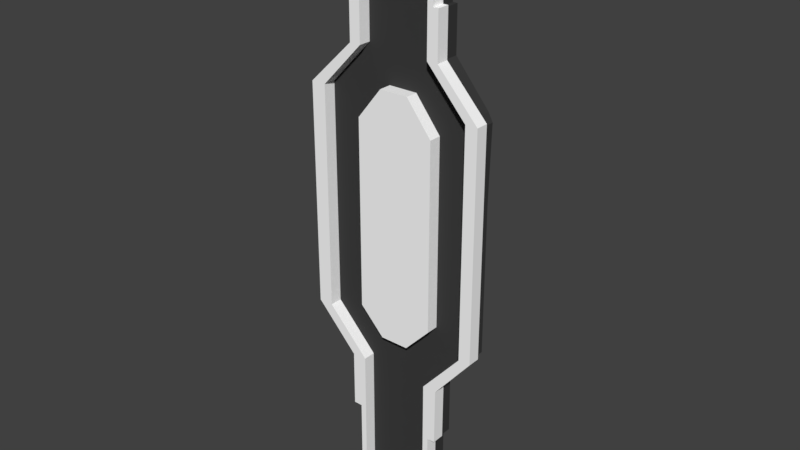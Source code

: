 # Source: Module_EH.blend  (saved by Blender 2.79.0; exported with 4.5.12 LTS)
import bpy
from mathutils import Matrix  # noqa: F401  (used for matrix-valued properties, if any)

bpy.ops.wm.read_factory_settings(use_empty=True)
scene = bpy.context.scene
scene.name = 'Scene'

# ---- collections
col_collection_1 = bpy.data.collections.new('Collection 1'); scene.collection.children.link(col_collection_1)

# ---- materials (node trees are filled in below, after node groups)
mat_material_001 = bpy.data.materials.new('Material.001')
mat_material_001.alpha_threshold = 0.0
mat_material_001.use_transparent_shadow = False
mat_material_001.diffuse_color = (0.04696, 0.04696, 0.04696, 1.0)
mat_material_001.roughness = 0.5
mat_material_000 = bpy.data.materials.new('Material.000')
mat_material_000.alpha_threshold = 0.0
mat_material_000.use_transparent_shadow = False
mat_material_000.diffuse_color = (1.0, 1.0, 1.0, 1.0)
mat_material_000.roughness = 0.5

# ---- material node trees

# ---- world
world_world = bpy.data.worlds.new('World'); scene.world = world_world
world_world.color = (0.05088, 0.05088, 0.05088)
world_world.use_sun_shadow = False
world_world.sun_shadow_jitter_overblur = 0.0
world_world.cycles.sampling_method = 'MANUAL'

# ---- meshes
me_cube_010 = bpy.data.meshes.new('Cube.010')
me_cube_010.from_pydata([(-1.0, -1.0, -1.0), (-1.0, -1.0, 1.0), (-1.0, 1.0, -1.0), (-1.0, 1.0, 1.0), (1.0, -1.0, -1.0), (1.0, -1.0, 1.0), (1.0, 1.0, -1.0), (1.0, 1.0, 1.0), (-1.922, -1.0, 3.0), (-1.098, -1.0, 5.0), (-1.922, 1.0, 3.0), (-1.098, 1.0, 5.0), (-1.0, -1.0, 3.0), (-1.0, -1.0, 5.0), (-1.0, 1.0, 3.0), (-1.0, 1.0, 5.0), (1.0, -1.0, 3.0), (1.0, -1.0, 5.0), (1.0, 1.0, 3.0), (1.0, 1.0, 5.0), (1.923, -1.0, 3.0), (1.112, -1.0, 5.0), (1.923, 1.0, 3.0), (1.112, 1.0, 5.0), (-1.0, -1.0, 3.0), (-1.0, -1.0, 5.0), (-1.0, 1.0, 3.0), (-1.0, 1.0, 5.0), (1.0, -1.0, 3.0), (1.0, -1.0, 5.0), (1.0, 1.0, 3.0), (1.0, 1.0, 5.0), (-1.0, -1.0, 1.0), (-1.0, -1.0, 3.0), (-1.0, 1.0, 1.0), (-1.0, 1.0, 3.0), (1.0, -1.0, 1.0), (1.0, -1.0, 3.0), (1.0, 1.0, 1.0), (1.0, 1.0, 3.0), (1.0, -1.0, 1.0), (1.0, -1.0, 3.0), (1.0, 1.0, 1.0), (1.0, 1.0, 3.0), (1.987, -1.0, 1.0), (1.923, -1.0, 3.0), (1.987, 1.0, 1.0), (1.923, 1.0, 3.0), (-2.05, -1.0, 1.0), (-1.922, -1.0, 3.0), (-2.05, 1.0, 1.0), (-1.922, 1.0, 3.0), (-1.0, -1.0, 1.0), (-1.0, -1.0, 3.0), (-1.0, 1.0, 1.0), (-1.0, 1.0, 3.0), (-2.05, -1.0, -1.0), (-2.05, -1.0, 1.0), (-2.05, 1.0, -1.0), (-2.05, 1.0, 1.0), (-1.0, -1.0, -1.0), (-1.0, -1.0, 1.0), (-1.0, 1.0, -1.0), (-1.0, 1.0, 1.0), (1.0, -1.0, -1.0), (1.0, -1.0, 1.0), (1.0, 1.0, -1.0), (1.0, 1.0, 1.0), (1.987, -1.0, -1.0), (1.987, -1.0, 1.0), (1.987, 1.0, -1.0), (1.987, 1.0, 1.0), (-1.0, -1.0, -3.0), (-1.0, -1.0, -1.0), (-1.0, 1.0, -3.0), (-1.0, 1.0, -1.0), (1.0, -1.0, -3.0), (1.0, -1.0, -1.0), (1.0, 1.0, -3.0), (1.0, 1.0, -1.0), (1.0, -1.0, -3.0), (1.0, -1.0, -1.0), (1.0, 1.0, -3.0), (1.0, 1.0, -1.0), (1.527, -1.0, -3.0), (1.987, -1.0, -1.0), (1.527, 1.0, -3.0), (1.987, 1.0, -1.0), (-1.675, -1.0, -3.0), (-2.05, -1.0, -1.0), (-1.675, 1.0, -3.0), (-2.05, 1.0, -1.0), (-1.0, -1.0, -3.0), (-1.0, -1.0, -1.0), (-1.0, 1.0, -3.0), (-1.0, 1.0, -1.0), (-1.131, -1.0, -5.0), (-1.675, -1.0, -3.0), (-1.131, 1.0, -5.0), (-1.675, 1.0, -3.0), (-1.0, -1.0, -5.0), (-1.0, -1.0, -3.0), (-1.0, 1.0, -5.0), (-1.0, 1.0, -3.0), (1.0, -1.0, -5.0), (1.0, -1.0, -3.0), (1.0, 1.0, -5.0), (1.0, 1.0, -3.0), (1.157, -1.0, -5.0), (1.527, -1.0, -3.0), (1.157, 1.0, -5.0), (1.527, 1.0, -3.0), (-1.0, -1.0, -5.0), (-1.0, -1.0, -3.0), (-1.0, 1.0, -5.0), (-1.0, 1.0, -3.0), (1.0, -1.0, -5.0), (1.0, -1.0, -3.0), (1.0, 1.0, -5.0), (1.0, 1.0, -3.0), (1.0, -1.0, -3.0), (-1.0, -1.0, 7.0), (-1.0, 1.0, 7.0), (1.0, 1.0, 7.0), (1.0, -1.0, 7.0), (-1.0, 1.0, -7.0), (-1.0, -1.0, -7.0), (1.0, 1.0, -7.0), (1.0, -1.0, -7.0), (1.0, -1.0, 3.965), (1.0, 1.0, 3.965), (1.112, 1.0, 3.965), (1.112, -1.0, 3.965), (-1.098, -1.0, 3.941), (-1.098, 1.0, 3.941), (-1.0, 1.0, 3.941), (-1.0, -1.0, 3.941), (-2.045, -1.0, 2.772), (-2.045, 1.0, 2.772), (-1.0, 1.0, 2.772), (-1.0, -1.0, 2.772), (1.0, -1.0, 2.801), (1.0, 1.0, 2.801), (2.03, 1.0, 2.801), (2.03, -1.0, 2.801), (1.0, -1.0, -3.571), (1.0, 1.0, -3.571), (1.157, 1.0, -3.571), (1.157, -1.0, -3.571), (1.0, -1.0, -2.531), (1.0, 1.0, -2.531), (1.987, 1.0, -2.531), (1.987, -1.0, -2.531), (-1.131, -1.0, -3.694), (-1.131, 1.0, -3.694), (-1.0, 1.0, -3.694), (-1.0, -1.0, -3.694), (-2.004, -1.0, -2.551), (-2.004, 1.0, -2.551), (-1.0, 1.0, -2.551), (-1.0, -1.0, -2.551)], [(76, 120)], [(0, 1, 3, 2), (2, 3, 7, 6), (6, 7, 5, 4), (4, 5, 1, 0), (2, 6, 4, 0), (7, 3, 1, 5), (133, 9, 11, 134), (134, 11, 15, 135), (135, 15, 13, 136), (136, 13, 9, 133), (10, 14, 12, 8), (15, 11, 9, 13), (129, 17, 19, 130), (130, 19, 23, 131), (131, 23, 21, 132), (132, 21, 17, 129), (18, 22, 20, 16), (23, 19, 17, 21), (24, 25, 27, 26), (26, 27, 31, 30), (30, 31, 29, 28), (28, 29, 25, 24), (26, 30, 28, 24), (29, 31, 123, 124), (32, 33, 35, 34), (34, 35, 39, 38), (38, 39, 37, 36), (36, 37, 33, 32), (34, 38, 36, 32), (39, 35, 33, 37), (141, 41, 43, 142), (142, 43, 47, 143), (143, 47, 45, 144), (144, 45, 41, 141), (42, 46, 44, 40), (47, 43, 41, 45), (137, 49, 51, 138), (138, 51, 55, 139), (139, 55, 53, 140), (140, 53, 49, 137), (50, 54, 52, 48), (55, 51, 49, 53), (56, 57, 59, 58), (58, 59, 63, 62), (62, 63, 61, 60), (60, 61, 57, 56), (58, 62, 60, 56), (63, 59, 57, 61), (64, 65, 67, 66), (66, 67, 71, 70), (70, 71, 69, 68), (68, 69, 65, 64), (66, 70, 68, 64), (71, 67, 65, 69), (72, 73, 75, 74), (74, 75, 79, 78), (78, 79, 77, 76), (76, 77, 73, 72), (74, 78, 76, 72), (79, 75, 73, 77), (149, 81, 83, 150), (150, 83, 87, 151), (151, 87, 85, 152), (152, 85, 81, 149), (82, 86, 84, 80), (87, 83, 81, 85), (157, 89, 91, 158), (158, 91, 95, 159), (159, 95, 93, 160), (160, 93, 89, 157), (90, 94, 92, 88), (95, 91, 89, 93), (153, 97, 99, 154), (154, 99, 103, 155), (155, 103, 101, 156), (156, 101, 97, 153), (98, 102, 100, 96), (103, 99, 97, 101), (145, 105, 107, 146), (146, 107, 111, 147), (147, 111, 109, 148), (148, 109, 105, 145), (106, 110, 108, 104), (111, 107, 105, 109), (112, 113, 115, 114), (114, 115, 119, 118), (118, 119, 117, 116), (116, 117, 113, 112), (114, 118, 127, 125), (119, 115, 113, 117), (123, 122, 121, 124), (27, 25, 121, 122), (25, 29, 124, 121), (31, 27, 122, 123), (125, 127, 128, 126), (112, 114, 125, 126), (118, 116, 128, 127), (116, 112, 126, 128), (20, 132, 129, 16), (22, 131, 132, 20), (18, 130, 131, 22), (16, 129, 130, 18), (12, 136, 133, 8), (14, 135, 136, 12), (10, 134, 135, 14), (8, 133, 134, 10), (52, 140, 137, 48), (54, 139, 140, 52), (50, 138, 139, 54), (48, 137, 138, 50), (44, 144, 141, 40), (46, 143, 144, 44), (42, 142, 143, 46), (40, 141, 142, 42), (108, 148, 145, 104), (110, 147, 148, 108), (106, 146, 147, 110), (104, 145, 146, 106), (84, 152, 149, 80), (86, 151, 152, 84), (82, 150, 151, 86), (80, 149, 150, 82), (100, 156, 153, 96), (102, 155, 156, 100), (98, 154, 155, 102), (96, 153, 154, 98), (92, 160, 157, 88), (94, 159, 160, 92), (90, 158, 159, 94), (88, 157, 158, 90)])
_uv = me_cube_010.uv_layers.new(name='UVMap')
_uv.uv.foreach_set('vector', [0.5564, 0.7781, 0.4451, 0.7781, 0.4451, 0.6671, 0.5564, 0.6671, 0.4451, 0.5549, 0.3338, 0.5549, 0.3338, 0.4439, 0.4451, 0.4439, 0.2226, 0.7769, 0.1113, 0.7769, 0.1113, 0.6659, 0.2226, 0.6659, 0.1113, 0.6659, 0.1113, 0.5549, 0.2226, 0.5549, 0.2226, 0.6659, 0.6677, 0.5561, 0.5564, 0.5561, 0.5564, 0.4451, 0.6677, 0.4451, 0.6677, 0.111, 0.6677, 0.222, 0.5564, 0.222, 0.5564, 0.111, 0.4451, 0.05873, 0.4451, 0.0, 0.5564, 0.0, 0.5564, 0.05873, 0.954, 0.7193, 0.954, 0.778, 0.9486, 0.778, 0.9486, 0.7193, 0.0589, 0.7769, 5.306e-08, 0.7769, 0.0, 0.6659, 0.0589, 0.6659, 0.9484, 0.5027, 0.9484, 0.4439, 0.9539, 0.4439, 0.9539, 0.5027, 0.05128, 0.9989, 6.633e-09, 0.9989, 0.0, 0.8879, 0.05128, 0.8879, 0.3257, 0.8879, 0.3311, 0.8879, 0.3311, 0.9989, 0.3257, 0.9989, 0.8365, 0.4439, 0.779, 0.4439, 0.779, 0.333, 0.8365, 0.333, 0.3323, 0.8304, 0.3323, 0.8879, 0.3261, 0.8879, 0.3261, 0.8304, 0.8366, 0.5549, 0.779, 0.5549, 0.779, 0.4439, 0.8366, 0.4439, 0.5487, 0.8356, 0.5487, 0.7781, 0.5549, 0.7781, 0.5549, 0.8356, 0.9989, 0.111, 0.9475, 0.111, 0.9475, 6.615e-09, 0.9989, 0.0, 0.1111, 0.9989, 0.1048, 0.9989, 0.1048, 0.8879, 0.1111, 0.8879, 0.4451, 0.222, 0.4451, 0.3329, 0.3338, 0.3329, 0.3338, 0.222, 0.1113, 0.222, 0.1113, 0.111, 0.2226, 0.111, 0.2226, 0.222, 0.2226, 0.4439, 0.2226, 0.333, 0.3338, 0.333, 0.3338, 0.4439, 0.2226, 0.222, 0.2226, 0.111, 0.3338, 0.111, 0.3338, 0.222, 0.5564, 0.3341, 0.6677, 0.3341, 0.6677, 0.4451, 0.5564, 0.4451, 0.3338, 0.333, 0.2226, 0.333, 0.2226, 0.222, 0.3338, 0.222, 0.8902, 0.111, 0.779, 0.111, 0.779, 1.985e-08, 0.8902, 0.0, 0.2226, 0.5549, 0.1113, 0.5549, 0.1113, 0.4439, 0.2226, 0.4439, 0.6677, 0.222, 0.779, 0.222, 0.779, 0.333, 0.6677, 0.333, 6.633e-09, 0.5549, 0.0, 0.4439, 0.1113, 0.4439, 0.1113, 0.5549, 0.4451, 0.5561, 0.5564, 0.5561, 0.5564, 0.6671, 0.4451, 0.6671, 0.6677, 0.0, 0.6677, 0.111, 0.5564, 0.111, 0.5564, 1.654e-08, 0.79, 0.222, 0.779, 0.222, 0.779, 0.111, 0.79, 0.111, 0.8902, 0.01102, 0.8902, 2.646e-08, 0.9416, 0.0, 0.9475, 0.01102, 0.6787, 0.667, 0.6677, 0.667, 0.6677, 0.5561, 0.6787, 0.5561, 0.8902, 0.5671, 0.8961, 0.5561, 0.9475, 0.5561, 0.9475, 0.5671, 0.9068, 0.778, 0.9617, 0.778, 0.9617, 0.889, 0.9068, 0.889, 0.9989, 0.667, 0.9475, 0.667, 0.9475, 0.5561, 0.9989, 0.5561, 0.4451, 0.1247, 0.4451, 0.1119, 0.5564, 0.1119, 0.5564, 0.1247, 0.7897, 0.8764, 0.7829, 0.889, 0.7316, 0.889, 0.7316, 0.8764, 0.3465, 0.7768, 0.3338, 0.7768, 0.3338, 0.6659, 0.3465, 0.6659, 0.281, 0.8752, 0.281, 0.8879, 0.2297, 0.8879, 0.2228, 0.8752, 0.9484, 0.5549, 0.89, 0.5549, 0.89, 0.4439, 0.9484, 0.4439, 0.1113, 0.8879, 0.1626, 0.8879, 0.1626, 0.9989, 0.1113, 0.9989, 0.7789, 0.778, 0.6677, 0.778, 0.6677, 0.667, 0.7789, 0.667, 0.6148, 0.889, 0.6148, 0.778, 0.6732, 0.778, 0.6732, 0.889, 0.779, 0.4439, 0.6677, 0.4439, 0.6677, 0.333, 0.779, 0.333, 0.8484, 0.889, 0.8484, 0.778, 0.9068, 0.778, 0.9068, 0.889, 0.5564, 0.778, 0.6148, 0.778, 0.6148, 0.889, 0.5564, 0.889, 0.5035, 0.8891, 0.4451, 0.8891, 0.4451, 0.7781, 0.5035, 0.7781, 0.6677, 0.778, 0.5564, 0.778, 0.5564, 0.667, 0.6677, 0.667, 1.0, 0.111, 1.0, 0.222, 0.9451, 0.222, 0.9451, 0.111, 0.779, 0.222, 0.6677, 0.222, 0.6677, 0.111, 0.779, 0.111, 0.8902, 0.222, 0.8902, 0.111, 0.9451, 0.111, 0.9451, 0.222, 0.3887, 0.8878, 0.4436, 0.8878, 0.4436, 0.9988, 0.3887, 0.9988, 0.3887, 0.9988, 0.3338, 0.9988, 0.3338, 0.8878, 0.3887, 0.8878, 0.8902, 0.667, 0.7789, 0.667, 0.7789, 0.5561, 0.8902, 0.5561, 0.4451, 0.5561, 0.4451, 0.4452, 0.5564, 0.4452, 0.5564, 0.5561, 0.779, 0.111, 0.6677, 0.111, 0.6677, 3.308e-08, 0.779, 0.0, 0.3338, 0.6659, 0.3338, 0.5549, 0.4451, 0.5549, 0.4451, 0.6659, 0.6677, 0.667, 0.5564, 0.667, 0.5564, 0.5561, 0.6677, 0.5561, 0.3338, 0.4439, 0.3338, 0.5549, 0.2226, 0.5549, 0.2226, 0.4439, 0.8641, 0.778, 0.7789, 0.778, 0.7789, 0.667, 0.8641, 0.667, 0.8902, 0.3069, 0.8902, 0.222, 0.9451, 0.222, 0.9451, 0.3069, 0.4451, 0.3079, 0.4451, 0.223, 0.5564, 0.223, 0.5564, 0.3079, 1.0, 0.359, 1.0, 0.4439, 0.9451, 0.4439, 0.9451, 0.359, 0.2377, 0.8879, 0.267, 0.8879, 0.267, 0.9989, 0.2377, 0.9989, 1.0, 0.333, 0.9451, 0.333, 0.9451, 0.222, 1.0, 0.222, 0.1975, 0.8879, 0.1113, 0.8879, 0.1113, 0.7769, 0.1975, 0.7769, 0.6757, 0.8641, 0.6732, 0.778, 0.7316, 0.778, 0.7316, 0.8641, 0.6927, 0.4451, 0.779, 0.4451, 0.779, 0.5561, 0.6927, 0.5561, 0.8902, 0.7531, 0.8902, 0.667, 0.9486, 0.667, 0.946, 0.7531, 0.05128, 0.8879, 0.08883, 0.8879, 0.08883, 0.9989, 0.05128, 0.9989, 0.8484, 0.889, 0.79, 0.889, 0.79, 0.778, 0.8484, 0.778, 0.03798, 0.8879, 0.0, 0.8879, 0.0, 0.7769, 0.03798, 0.7769, 0.1928, 0.9264, 0.1626, 0.8879, 0.2001, 0.8879, 0.2001, 0.9264, 0.2612, 0.7769, 0.2226, 0.7769, 0.2226, 0.6659, 0.2612, 0.6659, 0.9617, 0.8165, 0.9617, 0.778, 0.9992, 0.778, 0.9689, 0.8165, 0.09757, 0.8879, 0.1048, 0.8879, 0.1048, 0.9989, 0.09757, 0.9989, 0.2001, 0.8879, 0.2377, 0.8879, 0.2377, 0.9989, 0.2001, 0.9989, 0.3656, 0.8878, 0.3338, 0.8878, 0.3338, 0.7768, 0.3656, 0.7768, 0.5564, 0.9207, 0.5564, 0.889, 0.5857, 0.889, 0.5651, 0.9207, 0.5564, 0.4134, 0.5564, 0.4452, 0.4451, 0.4452, 0.4451, 0.4134, 0.317, 0.9196, 0.2964, 0.8879, 0.3257, 0.8879, 0.3257, 0.9196, 0.08883, 0.8879, 0.09757, 0.8879, 0.09757, 0.9989, 0.08883, 0.9989, 0.2964, 0.9989, 0.267, 0.9989, 0.267, 0.8879, 0.2964, 0.8879, 0.4451, 0.111, 0.4451, 0.2219, 0.3338, 0.2219, 0.3338, 0.111, 1.99e-08, 0.111, 0.0, 0.0, 0.1113, 0.0, 0.1113, 0.111, 0.1113, 0.333, 0.1113, 0.222, 0.2226, 0.222, 0.2226, 0.333, 9.949e-09, 0.333, 0.0, 0.222, 0.1113, 0.222, 0.1113, 0.333, 1.99e-08, 0.111, 0.1113, 0.111, 0.1113, 0.222, 3.648e-08, 0.222, 0.1113, 0.5549, 0.1113, 0.6659, 1.658e-08, 0.6659, 0.0, 0.5549, 0.3338, 0.5549, 0.3338, 0.6659, 0.2226, 0.6659, 0.2226, 0.5549, 0.3338, 0.3329, 0.4451, 0.3329, 0.4451, 0.4439, 0.3338, 0.4439, 0.3338, 0.111, 0.2226, 0.111, 0.2226, 0.0, 0.3338, 0.0, 0.2226, 0.111, 0.1113, 0.111, 0.1113, 0.0, 0.2226, 0.0, 0.6677, 0.334, 0.5564, 0.334, 0.5564, 0.223, 0.6677, 0.223, 0.4451, 0.111, 0.3338, 0.111, 0.3338, 0.0, 0.4451, 0.0, 0.1113, 0.333, 0.2226, 0.333, 0.2226, 0.4439, 0.1113, 0.4439, 9.949e-09, 0.333, 0.1113, 0.333, 0.1113, 0.4439, 1.99e-08, 0.4439, 0.5035, 0.8891, 0.5487, 0.8356, 0.5549, 0.8356, 0.5549, 0.8891, 0.89, 0.5549, 0.8366, 0.5549, 0.8366, 0.4439, 0.89, 0.4439, 0.3323, 0.7769, 0.3323, 0.8304, 0.3261, 0.8304, 0.281, 0.7769, 0.8902, 0.4439, 0.8365, 0.4439, 0.8365, 0.333, 0.8902, 0.333, 0.9484, 0.5549, 0.9484, 0.5027, 0.9539, 0.5027, 0.9997, 0.5549, 0.1113, 0.7769, 0.0589, 0.7769, 0.0589, 0.6659, 0.1113, 0.6659, 0.9998, 0.667, 0.954, 0.7193, 0.9486, 0.7193, 0.9486, 0.667, 0.4451, 0.1119, 0.4451, 0.05873, 0.5564, 0.05873, 0.5564, 0.1119, 0.281, 0.7769, 0.281, 0.8752, 0.2228, 0.8752, 0.2226, 0.7769, 0.4451, 0.7768, 0.3465, 0.7768, 0.3465, 0.6659, 0.4451, 0.6659, 0.79, 0.778, 0.7897, 0.8764, 0.7316, 0.8764, 0.7316, 0.778, 0.4451, 0.223, 0.4451, 0.1247, 0.5564, 0.1247, 0.5564, 0.223, 0.8926, 0.667, 0.8902, 0.5671, 0.9475, 0.5671, 0.9475, 0.667, 0.7789, 0.667, 0.6787, 0.667, 0.6787, 0.5561, 0.7789, 0.5561, 0.8902, 0.111, 0.8902, 0.01102, 0.9475, 0.01102, 0.9451, 0.111, 0.8902, 0.222, 0.79, 0.222, 0.79, 0.111, 0.8902, 0.111, 0.317, 0.9989, 0.317, 0.9196, 0.3257, 0.9196, 0.3257, 0.9989, 0.5564, 0.3341, 0.5564, 0.4134, 0.4451, 0.4134, 0.4451, 0.3341, 0.5564, 1.0, 0.5564, 0.9207, 0.5651, 0.9207, 0.5651, 1.0, 0.4451, 0.8878, 0.3656, 0.8878, 0.3656, 0.7768, 0.4451, 0.7768, 0.9745, 0.333, 1.0, 0.359, 0.9451, 0.359, 0.9451, 0.333, 0.4451, 0.3341, 0.4451, 0.3079, 0.5564, 0.3079, 0.5564, 0.3341, 0.8902, 0.333, 0.8902, 0.3069, 0.9451, 0.3069, 0.9196, 0.333, 0.8902, 0.778, 0.8641, 0.778, 0.8641, 0.667, 0.8902, 0.667, 0.9617, 0.889, 0.9617, 0.8165, 0.9689, 0.8165, 0.9689, 0.889, 0.3338, 0.7769, 0.2612, 0.7769, 0.2612, 0.6659, 0.3338, 0.6659, 0.1928, 0.9989, 0.1928, 0.9264, 0.2001, 0.9264, 0.2001, 0.9989, 0.1106, 0.8879, 0.03798, 0.8879, 0.03798, 0.7769, 0.1106, 0.7769, 0.8902, 0.778, 0.8902, 0.7531, 0.946, 0.7531, 0.9277, 0.778, 0.6677, 0.4451, 0.6927, 0.4451, 0.6927, 0.5561, 0.6677, 0.5561, 0.694, 0.889, 0.6757, 0.8641, 0.7316, 0.8641, 0.7316, 0.889, 0.2221, 0.8879, 0.1975, 0.8879, 0.1975, 0.7769, 0.2221, 0.7769])
me_cube_010.materials.append(mat_material_001)
me_cube_010.use_remesh_preserve_volume = False
me_cube_010.use_remesh_preserve_attributes = False
me_cube_010.use_mirror_vertex_groups = False
me_cube_010.update()
me_cube_001 = bpy.data.meshes.new('Cube.001')
me_cube_001.from_pydata([(0.862, -3.0, -1.0), (0.862, -3.0, 1.0), (0.862, -0.9995, -1.0), (0.862, -0.9995, 1.0), (1.002, -3.0, -1.0), (1.002, -3.0, 1.0), (1.002, -0.9995, -1.0), (1.002, -0.9995, 1.0), (-0.9995, -3.0, -1.0), (-0.9995, -3.0, 1.0), (-0.9995, -0.9995, -1.0), (-0.9995, -0.9995, 1.0), (-0.8595, -3.0, -1.0), (-0.8595, -3.0, 1.0), (-0.8595, -0.9995, -1.0), (-0.8595, -0.9995, 1.0), (0.862, -3.0, 2.379), (0.862, -0.9995, 2.379), (1.002, -0.9995, 2.379), (1.002, -3.0, 2.379), (-0.9995, -3.0, 2.379), (-0.9995, -0.9995, 2.379), (-0.8595, -0.9995, 2.379), (-0.8595, -3.0, 2.379), (-2.011, -3.0, 3.455), (-2.011, -0.9995, 3.455), (-1.871, -0.9995, 3.455), (-1.871, -3.0, 3.455), (1.191, -0.9995, 1.0), (1.191, -3.0, 1.0), (1.2, -0.9995, 2.379), (1.2, -3.0, 2.379), (1.813, -3.0, 3.486), (1.813, -0.9995, 3.486), (1.953, -0.9995, 3.486), (1.953, -3.0, 3.486), (1.199, -0.9995, 2.379), (1.199, -3.0, 2.379), (2.105, -0.9995, 3.486), (2.105, -3.0, 3.486), (-1.206, -3.0, 1.0), (-1.206, -0.9995, 1.0), (-1.206, -3.0, 2.379), (-1.206, -0.9995, 2.379), (-1.215, -3.0, 2.379), (-1.215, -0.9995, 2.379), (-2.225, -3.0, 3.455), (-2.225, -0.9995, 3.455), (-2.011, -3.0, 6.973), (-2.011, -0.9995, 6.973), (-1.871, -0.9995, 6.973), (-1.871, -3.0, 6.973), (1.813, -3.0, 7.004), (1.813, -0.9995, 7.004), (1.953, -0.9995, 7.004), (1.953, -3.0, 7.004), (2.105, -0.9995, 7.004), (2.105, -3.0, 7.004), (-2.225, -3.0, 6.973), (-2.225, -0.9995, 6.973), (-2.011, -3.0, 8.853), (-2.011, -0.9995, 8.853), (-1.871, -0.9995, 8.853), (-1.871, -3.0, 8.853), (1.813, -3.0, 8.884), (1.813, -0.9995, 8.884), (1.953, -0.9995, 8.884), (1.953, -3.0, 8.884), (2.105, -0.9995, 8.884), (2.105, -3.0, 8.884), (-2.225, -3.0, 8.853), (-2.225, -0.9995, 8.853), (-0.999, -3.0, 9.914), (-0.999, -0.9995, 9.914), (-0.859, -0.9995, 9.914), (-0.859, -3.0, 9.914), (0.8591, -3.0, 9.945), (0.8591, -0.9995, 9.945), (0.9991, -0.9995, 9.945), (0.9991, -3.0, 9.945), (1.121, -0.9995, 9.945), (1.121, -3.0, 9.945), (-1.126, -3.0, 9.914), (-1.126, -0.9995, 9.914), (-0.999, -3.0, 11.0), (-0.999, -0.9995, 11.0), (-0.859, -0.9995, 11.0), (-0.859, -3.0, 11.0), (0.8591, -3.0, 11.03), (0.8591, -0.9995, 11.03), (0.9991, -0.9995, 11.03), (0.9991, -3.0, 11.03), (1.121, -0.9995, 11.03), (1.121, -3.0, 11.03), (-1.126, -3.0, 11.0), (-1.126, -0.9995, 11.0), (-0.999, -3.0, 13.0), (-0.999, -0.9995, 13.0), (-0.859, -0.9995, 13.0), (-0.859, -3.0, 13.0), (0.8591, -3.0, 13.0), (0.8591, -0.9995, 13.0), (0.9991, -0.9995, 13.0), (0.9991, -3.0, 13.0), (0.9726, -3.0, 3.839), (0.9726, -0.9995, 3.839), (0.9726, -3.0, 8.328), (0.9726, -0.9995, 8.328), (-0.9252, -3.0, 3.816), (-0.9252, -0.9995, 3.816), (-0.9252, -3.0, 8.351), (-0.9252, -0.9995, 8.351), (0.3643, -3.0, 9.102), (-0.3274, -3.0, 9.102), (-0.3274, -3.0, 3.189), (0.3643, -3.0, 3.189), (-0.3274, -0.9995, 3.189), (0.3643, -0.9995, 3.189), (-0.3274, -0.9995, 9.102), (0.3643, -0.9995, 9.102)], [], [(0, 1, 3, 2), (2, 3, 7, 6), (6, 7, 5, 4), (4, 5, 1, 0), (2, 6, 4, 0), (7, 18, 30, 28), (8, 9, 11, 10), (10, 11, 15, 14), (14, 15, 13, 12), (12, 13, 9, 8), (10, 14, 12, 8), (9, 13, 23, 20), (32, 35, 55, 52), (23, 22, 26, 27), (15, 11, 21, 22), (3, 1, 16, 17), (1, 5, 19, 16), (13, 15, 22, 23), (7, 3, 17, 18), (11, 9, 40, 41), (35, 39, 57, 55), (20, 23, 27, 24), (22, 21, 25, 26), (29, 28, 30, 31), (5, 7, 28, 29), (18, 19, 31, 30), (19, 5, 29, 31), (16, 19, 35, 32), (39, 38, 56, 57), (18, 17, 33, 34), (35, 19, 37, 39), (17, 16, 32, 33), (37, 36, 38, 39), (26, 25, 49, 50), (18, 34, 38, 36), (19, 18, 36, 37), (41, 40, 42, 43), (21, 11, 41, 43), (20, 21, 43, 42), (9, 20, 42, 40), (45, 44, 46, 47), (25, 21, 45, 47), (21, 20, 44, 45), (20, 24, 46, 44), (57, 56, 68, 69), (50, 49, 61, 62), (59, 58, 70, 71), (53, 52, 64, 65), (27, 26, 50, 51), (38, 34, 54, 56), (24, 27, 51, 48), (25, 47, 59, 49), (34, 33, 53, 54), (47, 46, 58, 59), (46, 24, 48, 58), (69, 68, 80, 81), (62, 61, 73, 74), (71, 70, 82, 83), (65, 64, 76, 77), (54, 53, 65, 66), (49, 59, 71, 61), (51, 50, 62, 63), (55, 57, 69, 67), (58, 48, 60, 70), (48, 51, 63, 60), (56, 54, 66, 68), (52, 55, 67, 64), (74, 73, 85, 86), (83, 82, 94, 95), (77, 76, 88, 89), (76, 79, 91, 88), (66, 65, 77, 78), (61, 71, 83, 73), (63, 62, 74, 75), (67, 69, 81, 79), (70, 60, 72, 82), (60, 63, 75, 72), (68, 66, 78, 80), (64, 67, 79, 76), (84, 85, 95, 94), (87, 86, 98, 99), (89, 88, 100, 101), (90, 91, 93, 92), (81, 80, 92, 93), (78, 77, 89, 90), (73, 83, 95, 85), (75, 74, 86, 87), (79, 81, 93, 91), (82, 72, 84, 94), (72, 75, 87, 84), (80, 78, 90, 92), (98, 97, 96, 99), (100, 103, 102, 101), (85, 84, 96, 97), (88, 91, 103, 100), (90, 89, 101, 102), (84, 87, 99, 96), (86, 85, 97, 98), (91, 90, 102, 103), (114, 113, 110, 108), (109, 108, 110, 111), (116, 114, 108, 109), (118, 116, 109, 111), (113, 118, 111, 110), (33, 32, 52, 53), (105, 107, 106, 104), (106, 107, 119, 112), (112, 119, 118, 113), (107, 105, 117, 119), (119, 117, 116, 118), (105, 104, 115, 117), (117, 115, 114, 116), (104, 106, 112, 115), (115, 112, 113, 114)])
_uv = me_cube_001.uv_layers.new(name='UVMap')
_uv.uv.foreach_set('vector', [0.1265, 0.8749, 0.1265, 0.75, 0.253, 0.75, 0.253, 0.8749, 0.5832, 2.265e-06, 0.5832, 0.125, 0.5743, 0.125, 0.5744, 0.0, 0.9627, 0.8641, 0.8362, 0.8641, 0.8362, 0.7391, 0.9627, 0.7391, 0.4956, 0.8749, 0.4956, 0.75, 0.5044, 0.75, 0.5045, 0.8749, 0.9753, 0.7391, 0.9841, 0.7391, 0.9841, 0.8641, 0.9753, 0.8641, 0.5743, 0.125, 0.5743, 0.2111, 0.5618, 0.2111, 0.5624, 0.125, 0.9627, 0.9891, 0.8362, 0.9891, 0.8362, 0.8641, 0.9627, 0.8641, 0.4169, 0.875, 0.4169, 0.75, 0.4257, 0.75, 0.4257, 0.875, 0.1265, 1.49e-08, 0.1265, 0.125, 1.508e-08, 0.125, 1.508e-08, 0.0, 0.3394, 4.097e-07, 0.3394, 0.125, 0.3305, 0.125, 0.3305, 0.0, 0.9788, 0.25, 0.9876, 0.25, 0.9876, 0.3749, 0.9788, 0.3749, 0.3305, 0.125, 0.3394, 0.125, 0.3393, 0.2111, 0.3305, 0.2111, 0.4442, 0.5946, 0.4354, 0.5946, 0.4353, 0.3748, 0.4442, 0.3748, 1.508e-08, 0.2111, 0.1265, 0.2111, 0.1265, 0.2784, 0.0, 0.2784, 0.4257, 0.75, 0.4169, 0.75, 0.4169, 0.6639, 0.4257, 0.6639, 0.253, 0.75, 0.1265, 0.75, 0.1265, 0.6638, 0.253, 0.6638, 0.5044, 0.75, 0.4956, 0.75, 0.4956, 0.6638, 0.5044, 0.6638, 1.508e-08, 0.125, 0.1265, 0.125, 0.1265, 0.2111, 1.508e-08, 0.2111, 0.5743, 0.125, 0.5832, 0.125, 0.5832, 0.2111, 0.5743, 0.2111, 0.9693, 0.3749, 0.9693, 0.4999, 0.9563, 0.4999, 0.9563, 0.3749, 0.4354, 0.5946, 0.4258, 0.5946, 0.4258, 0.3748, 0.4353, 0.3748, 0.3305, 0.2111, 0.3393, 0.2111, 0.2754, 0.2784, 0.2665, 0.2784, 0.4257, 0.6639, 0.4169, 0.6639, 0.3529, 0.5966, 0.3618, 0.5966, 0.5129, 0.8749, 0.5129, 0.9999, 0.4257, 0.9999, 0.4257, 0.8749, 0.9693, 0.6249, 0.9693, 0.4999, 0.9813, 0.4999, 0.9813, 0.6249, 0.9627, 0.8641, 0.9627, 0.7391, 0.9753, 0.7391, 0.9753, 0.8641, 0.4956, 0.6638, 0.4956, 0.75, 0.4836, 0.75, 0.483, 0.6638, 0.5044, 0.6638, 0.4956, 0.6638, 0.4354, 0.5946, 0.4442, 0.5946, 0.7097, 0.4713, 0.5832, 0.4713, 0.5832, 0.2514, 0.7097, 0.2514, 0.5743, 0.2111, 0.5832, 0.2111, 0.523, 0.2803, 0.5141, 0.2803, 0.4354, 0.5946, 0.4956, 0.6638, 0.4831, 0.6638, 0.4258, 0.5946, 0.253, 0.6638, 0.1265, 0.6638, 0.1265, 0.5946, 0.253, 0.5946, 0.7097, 0.5405, 0.5832, 0.5405, 0.5832, 0.4713, 0.7097, 0.4713, 0.3618, 0.5966, 0.3529, 0.5966, 0.3529, 0.3768, 0.3618, 0.3768, 0.5743, 0.2111, 0.5141, 0.2803, 0.5046, 0.2803, 0.5618, 0.2111, 0.9693, 0.4999, 0.9693, 0.3749, 0.9818, 0.3749, 0.9818, 0.4999, 0.08721, 0.875, 0.08721, 1.0, 1.508e-08, 1.0, 0.0, 0.875, 0.4169, 0.6639, 0.4169, 0.75, 0.4038, 0.75, 0.4038, 0.6639, 0.9563, 0.6249, 0.9563, 0.4999, 0.9693, 0.4999, 0.9693, 0.6249, 0.3305, 0.125, 0.3305, 0.2111, 0.3175, 0.2111, 0.3175, 0.125, 0.8362, 0.4046, 0.7097, 0.4046, 0.7097, 0.3373, 0.8362, 0.3373, 0.3529, 0.5966, 0.4169, 0.6639, 0.4032, 0.6639, 0.3394, 0.5966, 0.9699, 0.25, 0.9699, 0.3749, 0.9563, 0.3749, 0.9563, 0.25, 0.3305, 0.2111, 0.2665, 0.2784, 0.253, 0.2784, 0.3168, 0.2111, 0.7097, 0.2514, 0.5832, 0.2514, 0.5832, 0.1339, 0.7097, 0.1339, 0.3618, 0.3768, 0.3529, 0.3768, 0.3529, 0.2593, 0.3618, 0.2593, 0.8362, 0.1175, 0.7097, 0.1175, 0.7097, 0.0, 0.8362, 0.0, 0.253, 0.3748, 0.1265, 0.3748, 0.1265, 0.2573, 0.253, 0.2573, 0.0, 0.2784, 0.1265, 0.2784, 0.1265, 0.4982, 0.0, 0.4982, 0.5046, 0.2803, 0.5141, 0.2803, 0.5141, 0.5002, 0.5045, 0.5002, 0.2665, 0.2784, 0.2754, 0.2784, 0.2754, 0.4983, 0.2665, 0.4983, 0.3529, 0.5966, 0.3394, 0.5966, 0.3394, 0.3768, 0.3529, 0.3768, 0.5141, 0.2803, 0.523, 0.2803, 0.5229, 0.5002, 0.5141, 0.5002, 0.8362, 0.3373, 0.7097, 0.3373, 0.7097, 0.1175, 0.8362, 0.1175, 0.253, 0.2784, 0.2665, 0.2784, 0.2665, 0.4983, 0.253, 0.4983, 0.7097, 0.1339, 0.5832, 0.1339, 0.5832, 0.06767, 0.7097, 0.06767, 0.3618, 0.2593, 0.3529, 0.2593, 0.4169, 0.193, 0.4257, 0.193, 0.5824, 0.8749, 0.5824, 0.9999, 0.5129, 0.9999, 0.5129, 0.8749, 0.253, 0.2573, 0.1265, 0.2573, 0.1265, 0.191, 0.253, 0.191, 0.5141, 0.5002, 0.5229, 0.5002, 0.5229, 0.6177, 0.514, 0.6177, 0.3529, 0.3768, 0.3394, 0.3768, 0.3394, 0.2593, 0.3529, 0.2593, 0.0, 0.4982, 0.1265, 0.4982, 0.1265, 0.6157, 1.508e-08, 0.6157, 0.4353, 0.3748, 0.4258, 0.3748, 0.4257, 0.2573, 0.4353, 0.2573, 0.253, 0.4983, 0.2665, 0.4983, 0.2665, 0.6157, 0.253, 0.6157, 0.2665, 0.4983, 0.2754, 0.4983, 0.2754, 0.6157, 0.2665, 0.6157, 0.5045, 0.5002, 0.5141, 0.5002, 0.514, 0.6177, 0.5045, 0.6177, 0.4442, 0.3748, 0.4353, 0.3748, 0.4353, 0.2573, 0.4441, 0.2573, 0.4257, 0.193, 0.4169, 0.193, 0.4169, 0.1253, 0.4257, 0.1253, 0.3215, 0.875, 0.3215, 1.0, 0.253, 1.0, 0.253, 0.875, 0.253, 0.191, 0.1265, 0.191, 0.1265, 0.1233, 0.253, 0.1233, 0.5045, 0.191, 0.4956, 0.191, 0.4956, 0.1233, 0.5045, 0.1233, 0.514, 0.6177, 0.5229, 0.6177, 0.5832, 0.684, 0.5744, 0.684, 0.3529, 0.2593, 0.3394, 0.2593, 0.4088, 0.193, 0.4169, 0.193, 1.508e-08, 0.6157, 0.1265, 0.6157, 0.1265, 0.6821, 0.0, 0.6821, 0.4353, 0.2573, 0.4257, 0.2573, 0.4879, 0.191, 0.4956, 0.191, 0.253, 0.6157, 0.2665, 0.6157, 0.3305, 0.6821, 0.3225, 0.6821, 0.2665, 0.6157, 0.2754, 0.6157, 0.3394, 0.6821, 0.3305, 0.6821, 0.5045, 0.6177, 0.514, 0.6177, 0.5744, 0.684, 0.5667, 0.684, 0.4441, 0.2573, 0.4353, 0.2573, 0.4956, 0.191, 0.5045, 0.191, 0.9818, 0.4999, 0.9818, 0.3749, 0.9898, 0.3749, 0.9898, 0.4999, 0.0, 0.7497, 0.1265, 0.7497, 0.1265, 0.875, 0.0, 0.875, 0.253, 0.1233, 0.1265, 0.1233, 0.1265, 0.0, 0.253, 0.0, 0.9918, 0.7391, 0.9918, 0.8641, 0.9841, 0.8641, 0.9841, 0.7391, 0.7097, 0.06767, 0.5832, 0.06767, 0.5832, 0.0, 0.7097, 0.0, 0.5744, 0.684, 0.5832, 0.684, 0.5832, 0.7517, 0.5744, 0.7517, 0.4169, 0.193, 0.4088, 0.193, 0.4088, 0.1253, 0.4169, 0.1253, 0.0, 0.6821, 0.1265, 0.6821, 0.1265, 0.7497, 0.0, 0.7497, 0.4956, 0.191, 0.4879, 0.191, 0.4879, 0.1233, 0.4956, 0.1233, 0.3225, 0.6821, 0.3305, 0.6821, 0.3305, 0.7497, 0.3225, 0.7497, 0.3305, 0.6821, 0.3394, 0.6821, 0.3394, 0.7497, 0.3305, 0.7497, 0.5667, 0.684, 0.5744, 0.684, 0.5744, 0.7517, 0.5667, 0.7517, 0.9901, 0.6249, 0.9813, 0.6249, 0.9813, 0.4999, 0.9901, 0.4999, 0.9699, 0.25, 0.9788, 0.25, 0.9788, 0.3749, 0.9699, 0.3749, 0.8362, 0.8994, 0.7097, 0.8994, 0.7097, 0.7741, 0.8362, 0.7741, 0.5045, 0.1233, 0.4956, 0.1233, 0.4956, 2.265e-06, 0.5044, 0.0, 0.5744, 0.7517, 0.5832, 0.7517, 0.5832, 0.8749, 0.5743, 0.8749, 0.3305, 0.7497, 0.3394, 0.7497, 0.3394, 0.875, 0.3305, 0.875, 0.4257, 0.1253, 0.4169, 0.1253, 0.4169, 3.576e-07, 0.4257, 0.0, 0.2513, 0.8749, 0.2513, 0.9999, 0.1265, 0.9999, 0.1265, 0.8749, 0.9184, 0.7391, 0.9184, 0.3695, 0.9563, 0.4165, 0.9563, 0.6999, 0.7097, 0.8708, 0.5832, 0.8708, 0.5832, 0.5875, 0.7097, 0.5875, 0.7097, 0.9101, 0.5832, 0.9101, 0.5832, 0.8708, 0.7097, 0.8708, 0.874, 0.0, 0.874, 0.3695, 0.8362, 0.3303, 0.8362, 0.04696, 0.5832, 0.5405, 0.7097, 0.5405, 0.7097, 0.5875, 0.5832, 0.5875, 0.253, 0.5946, 0.1265, 0.5946, 0.1265, 0.3748, 0.253, 0.3748, 0.7097, 0.7335, 0.7097, 0.453, 0.8362, 0.453, 0.8362, 0.7335, 0.8362, 0.453, 0.7097, 0.453, 0.7097, 0.4046, 0.8362, 0.4046, 1.0, 0.125, 1.0, 0.25, 0.9563, 0.25, 0.9563, 0.125, 0.9563, 0.04839, 0.9563, 0.3289, 0.9178, 0.3695, 0.9178, 0.0, 0.9178, 0.0, 0.9178, 0.3695, 0.874, 0.3695, 0.874, 0.0, 0.7097, 0.7335, 0.8362, 0.7335, 0.8362, 0.7741, 0.7097, 0.7741, 1.0, 7.45e-09, 1.0, 0.125, 0.9563, 0.125, 0.9563, 0.0, 0.8362, 0.6984, 0.8362, 0.4179, 0.8747, 0.3695, 0.8747, 0.7391, 0.8747, 0.7391, 0.8747, 0.3695, 0.9184, 0.3695, 0.9184, 0.7391])
me_cube_001.materials.append(mat_material_000)
me_cube_001.use_remesh_preserve_volume = False
me_cube_001.use_remesh_preserve_attributes = False
me_cube_001.use_mirror_vertex_groups = False
me_cube_001.update()

# ---- objects
ob_cube_009 = bpy.data.objects.new('Cube.009', me_cube_010)
ob_cube = bpy.data.objects.new('Cube', me_cube_001)

# ---- transforms, parenting, visibility, modifiers, constraints
ob_cube_009.location = (0.0, 0.0, 7.0)
ob_cube_009.scale = (1.0, 0.15, 1.0)
ob_cube_009.lineart.crease_threshold = 0.0
ob_cube.location = (0.0, 0.0, 1.0)
ob_cube.scale = (1.0, 0.15, 1.0)
ob_cube.lineart.crease_threshold = 0.0

# ---- collection membership
col_collection_1.objects.link(ob_cube_009)
col_collection_1.objects.link(ob_cube)

# ---- scene / render settings (as saved in the file)
scene.frame_start = 1; scene.frame_end = 250; scene.frame_set(0)
scene.render.engine = 'BLENDER_EEVEE_NEXT'
scene.render.resolution_percentage = 50
scene.render.dither_intensity = 0.0
scene.cycles.use_denoising = False
scene.cycles.samples = 128
scene.cycles.sampling_pattern = 'TABULATED_SOBOL'
scene.cycles.use_adaptive_sampling = False
scene.cycles.use_light_tree = False
scene.cycles.blur_glossy = 0.0
scene.cycles.sample_clamp_indirect = 0.0
scene.view_settings.view_transform = 'Standard'
bpy.context.view_layer.update()

# ---- added for rendering (the .blend has no active camera and no usable light): camera, sun
cam_auto = bpy.data.cameras.new('AutoCamera')
cam_auto.lens = 50.0
cam_auto.sensor_width = 36.0
cam_auto.clip_end = 1000.0
ob_auto_camera = bpy.data.objects.new('AutoCamera', cam_auto)
scene.collection.objects.link(ob_auto_camera)
ob_auto_camera.location = (13.5115, -16.4359, 17.8585)
ob_auto_camera.rotation_euler = (1.09748, -7.21219e-08, 0.694738)
scene.camera = ob_auto_camera
light_auto_sun = bpy.data.lights.new('AutoSun', 'SUN')
light_auto_sun.energy = 3.0
light_auto_sun.angle = 0.0523599
ob_auto_sun = bpy.data.objects.new('AutoSun', light_auto_sun)
scene.collection.objects.link(ob_auto_sun)
ob_auto_sun.rotation_euler = (0.872665, 0.174533, 0.523599)
bpy.context.view_layer.update()
